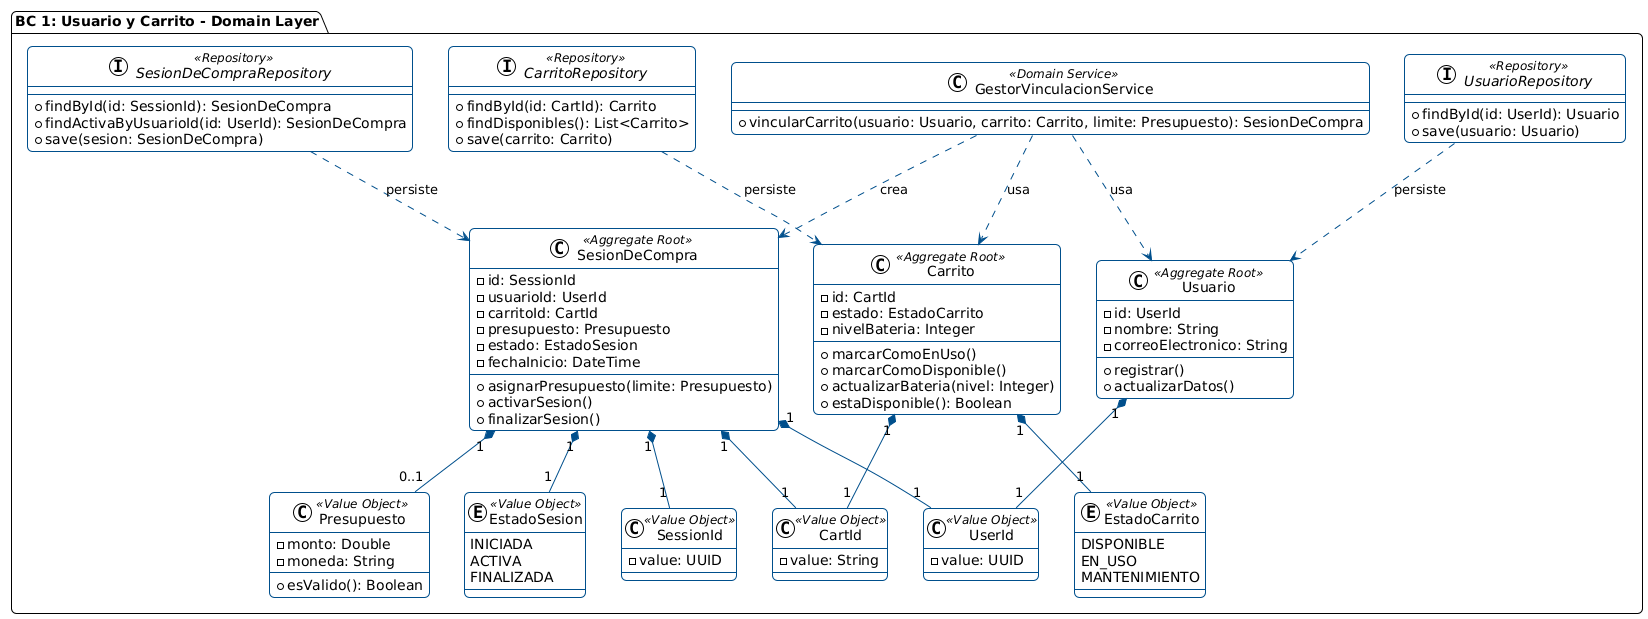

The diagram above was rendered by PlantUML. Its source (embedded in the PNG):
@startuml
!theme plain
skinparam roundcorner 10
skinparam class {
    BackgroundColor White
    ArrowColor #004F8C
    BorderColor #004F8C
}

package "BC 1: Usuario y Carrito - Domain Layer" {

    ' === VALUE OBJECTS ===
    class UserId <<Value Object>> {
        - value: UUID
    }

    class CartId <<Value Object>> {
        - value: String
    }

    class SessionId <<Value Object>> {
        - value: UUID
    }

    class Presupuesto <<Value Object>> {
        - monto: Double
        - moneda: String
        + esValido(): Boolean
    }

    enum EstadoCarrito <<Value Object>> {
        DISPONIBLE
        EN_USO
        MANTENIMIENTO
    }

    enum EstadoSesion <<Value Object>> {
        INICIADA
        ACTIVA
        FINALIZADA
    }

    ' === AGGREGATE ROOTS ===
    class Usuario <<Aggregate Root>> {
        - id: UserId
        - nombre: String
        - correoElectronico: String
        + registrar()
        + actualizarDatos()
    }

    class Carrito <<Aggregate Root>> {
        - id: CartId
        - estado: EstadoCarrito
        - nivelBateria: Integer
        + marcarComoEnUso()
        + marcarComoDisponible()
        + actualizarBateria(nivel: Integer)
        + estaDisponible(): Boolean
    }

    class SesionDeCompra <<Aggregate Root>> {
        - id: SessionId
        - usuarioId: UserId
        - carritoId: CartId
        - presupuesto: Presupuesto
        - estado: EstadoSesion
        - fechaInicio: DateTime
        + asignarPresupuesto(limite: Presupuesto)
        + activarSesion()
        + finalizarSesion()
    }

    ' === DOMAIN SERVICES ===
    class GestorVinculacionService <<Domain Service>> {
        + vincularCarrito(usuario: Usuario, carrito: Carrito, limite: Presupuesto): SesionDeCompra
    }

    ' === REPOSITORIES (INTERFACES) ===
    interface UsuarioRepository <<Repository>> {
        + findById(id: UserId): Usuario
        + save(usuario: Usuario)
    }

    interface CarritoRepository <<Repository>> {
        + findById(id: CartId): Carrito
        + findDisponibles(): List<Carrito>
        + save(carrito: Carrito)
    }

    interface SesionDeCompraRepository <<Repository>> {
        + findById(id: SessionId): SesionDeCompra
        + findActivaByUsuarioId(id: UserId): SesionDeCompra
        + save(sesion: SesionDeCompra)
    }

    ' === RELACIONES ===
    Usuario "1" *-- "1" UserId
    
    Carrito "1" *-- "1" CartId
    Carrito "1" *-- "1" EstadoCarrito

    SesionDeCompra "1" *-- "1" SessionId
    SesionDeCompra "1" *-- "1" UserId
    SesionDeCompra "1" *-- "1" CartId
    SesionDeCompra "1" *-- "0..1" Presupuesto
    SesionDeCompra "1" *-- "1" EstadoSesion

    GestorVinculacionService ..> Usuario : usa
    GestorVinculacionService ..> Carrito : usa
    GestorVinculacionService ..> SesionDeCompra : crea

    UsuarioRepository ..> Usuario : persiste
    CarritoRepository ..> Carrito : persiste
    SesionDeCompraRepository ..> SesionDeCompra : persiste
}
@enduml